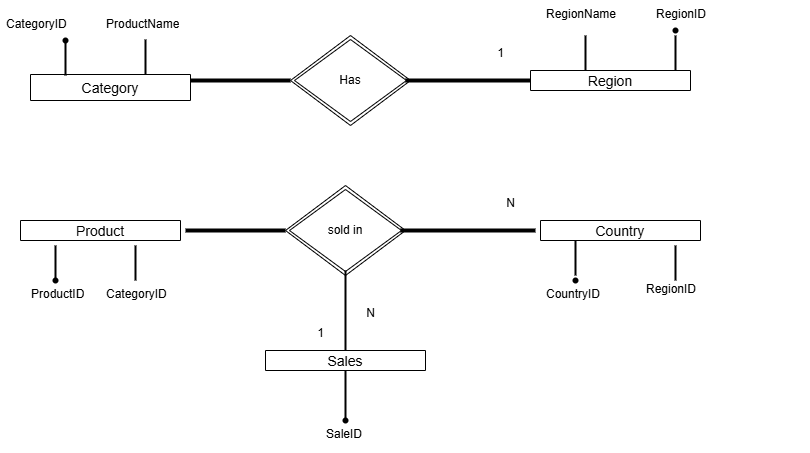

The diagram above was exported from draw.io. Its source (the exported page's mxGraphModel, read from the mxfile embedded in the PNG):
<mxGraphModel dx="784" dy="1110" grid="1" gridSize="10" guides="1" tooltips="1" connect="1" arrows="1" fold="1" page="1" pageScale="1" pageWidth="850" pageHeight="1100" math="0" shadow="0" extFonts="Permanent Marker^https://fonts.googleapis.com/css?family=Permanent+Marker">
  <root>
    <mxCell id="0" />
    <mxCell id="1" parent="0" />
    <mxCell id="RzM17FGeZDMvMDUPGRiQ-1" value="Sales" style="swimlane;fontStyle=0;childLayout=stackLayout;horizontal=1;startSize=26;horizontalStack=0;resizeParent=1;resizeParentMax=0;resizeLast=0;collapsible=1;marginBottom=0;align=center;fontSize=14;" vertex="1" parent="1">
      <mxGeometry x="285" y="590" width="160" height="20" as="geometry" />
    </mxCell>
    <mxCell id="RzM17FGeZDMvMDUPGRiQ-5" value="Country" style="swimlane;fontStyle=0;childLayout=stackLayout;horizontal=1;startSize=26;horizontalStack=0;resizeParent=1;resizeParentMax=0;resizeLast=0;collapsible=1;marginBottom=0;align=center;fontSize=14;" vertex="1" parent="1">
      <mxGeometry x="560" y="460" width="160" height="20" as="geometry" />
    </mxCell>
    <mxCell id="RzM17FGeZDMvMDUPGRiQ-9" value="Product" style="swimlane;fontStyle=0;childLayout=stackLayout;horizontal=1;startSize=26;horizontalStack=0;resizeParent=1;resizeParentMax=0;resizeLast=0;collapsible=1;marginBottom=0;align=center;fontSize=14;" vertex="1" parent="1">
      <mxGeometry x="40" y="460" width="160" height="20" as="geometry" />
    </mxCell>
    <mxCell id="RzM17FGeZDMvMDUPGRiQ-13" value="Region" style="swimlane;fontStyle=0;childLayout=stackLayout;horizontal=1;startSize=26;horizontalStack=0;resizeParent=1;resizeParentMax=0;resizeLast=0;collapsible=1;marginBottom=0;align=center;fontSize=14;" vertex="1" parent="1">
      <mxGeometry x="550" y="310" width="160" height="20" as="geometry" />
    </mxCell>
    <mxCell id="RzM17FGeZDMvMDUPGRiQ-17" value="Category" style="swimlane;fontStyle=0;childLayout=stackLayout;horizontal=1;startSize=26;horizontalStack=0;resizeParent=1;resizeParentMax=0;resizeLast=0;collapsible=1;marginBottom=0;align=center;fontSize=14;" vertex="1" parent="1">
      <mxGeometry x="50" y="314" width="160" height="26" as="geometry" />
    </mxCell>
    <mxCell id="RzM17FGeZDMvMDUPGRiQ-21" value="Has" style="shape=rhombus;double=1;perimeter=rhombusPerimeter;whiteSpace=wrap;html=1;align=center;" vertex="1" parent="1">
      <mxGeometry x="310" y="275" width="120" height="90" as="geometry" />
    </mxCell>
    <mxCell id="RzM17FGeZDMvMDUPGRiQ-22" value="sold in" style="shape=rhombus;double=1;perimeter=rhombusPerimeter;whiteSpace=wrap;html=1;align=center;" vertex="1" parent="1">
      <mxGeometry x="305" y="425" width="120" height="90" as="geometry" />
    </mxCell>
    <mxCell id="RzM17FGeZDMvMDUPGRiQ-24" value="" style="line;strokeWidth=4;html=1;perimeter=backbonePerimeter;points=[];outlineConnect=0;" vertex="1" parent="1">
      <mxGeometry x="210" y="315" width="100" height="10" as="geometry" />
    </mxCell>
    <mxCell id="RzM17FGeZDMvMDUPGRiQ-25" value="" style="line;strokeWidth=4;html=1;perimeter=backbonePerimeter;points=[];outlineConnect=0;" vertex="1" parent="1">
      <mxGeometry x="425" y="315" width="125" height="10" as="geometry" />
    </mxCell>
    <mxCell id="RzM17FGeZDMvMDUPGRiQ-26" value="" style="line;strokeWidth=4;html=1;perimeter=backbonePerimeter;points=[];outlineConnect=0;" vertex="1" parent="1">
      <mxGeometry x="420" y="465" width="135" height="10" as="geometry" />
    </mxCell>
    <mxCell id="RzM17FGeZDMvMDUPGRiQ-27" value="" style="line;strokeWidth=4;html=1;perimeter=backbonePerimeter;points=[];outlineConnect=0;" vertex="1" parent="1">
      <mxGeometry x="205" y="465" width="100" height="10" as="geometry" />
    </mxCell>
    <mxCell id="RzM17FGeZDMvMDUPGRiQ-28" value="" style="line;strokeWidth=2;direction=south;html=1;" vertex="1" parent="1">
      <mxGeometry x="360" y="510" width="10" height="80" as="geometry" />
    </mxCell>
    <mxCell id="RzM17FGeZDMvMDUPGRiQ-18" value="CategoryID" style="text;strokeColor=none;fillColor=none;spacingLeft=4;spacingRight=4;overflow=hidden;rotatable=0;points=[[0,0.5],[1,0.5]];portConstraint=eastwest;fontSize=12;whiteSpace=wrap;html=1;" vertex="1" parent="1">
      <mxGeometry x="20" y="250" width="160" height="30" as="geometry" />
    </mxCell>
    <mxCell id="RzM17FGeZDMvMDUPGRiQ-19" value="ProductName" style="text;strokeColor=none;fillColor=none;spacingLeft=4;spacingRight=4;overflow=hidden;rotatable=0;points=[[0,0.5],[1,0.5]];portConstraint=eastwest;fontSize=12;whiteSpace=wrap;html=1;" vertex="1" parent="1">
      <mxGeometry x="120" y="250" width="160" height="30" as="geometry" />
    </mxCell>
    <mxCell id="RzM17FGeZDMvMDUPGRiQ-14" value="RegionID" style="text;strokeColor=none;fillColor=none;spacingLeft=4;spacingRight=4;overflow=hidden;rotatable=0;points=[[0,0.5],[1,0.5]];portConstraint=eastwest;fontSize=12;whiteSpace=wrap;html=1;" vertex="1" parent="1">
      <mxGeometry x="670" y="240" width="160" height="30" as="geometry" />
    </mxCell>
    <mxCell id="RzM17FGeZDMvMDUPGRiQ-15" value="RegionName" style="text;strokeColor=none;fillColor=none;spacingLeft=4;spacingRight=4;overflow=hidden;rotatable=0;points=[[0,0.5],[1,0.5]];portConstraint=eastwest;fontSize=12;whiteSpace=wrap;html=1;" vertex="1" parent="1">
      <mxGeometry x="560" y="240" width="90" height="30" as="geometry" />
    </mxCell>
    <mxCell id="RzM17FGeZDMvMDUPGRiQ-10" value="ProductID" style="text;strokeColor=none;fillColor=none;spacingLeft=4;spacingRight=4;overflow=hidden;rotatable=0;points=[[0,0.5],[1,0.5]];portConstraint=eastwest;fontSize=12;whiteSpace=wrap;html=1;" vertex="1" parent="1">
      <mxGeometry x="45" y="520" width="160" height="30" as="geometry" />
    </mxCell>
    <mxCell id="RzM17FGeZDMvMDUPGRiQ-11" value="CategoryID" style="text;strokeColor=none;fillColor=none;spacingLeft=4;spacingRight=4;overflow=hidden;rotatable=0;points=[[0,0.5],[1,0.5]];portConstraint=eastwest;fontSize=12;whiteSpace=wrap;html=1;" vertex="1" parent="1">
      <mxGeometry x="120" y="520" width="160" height="30" as="geometry" />
    </mxCell>
    <mxCell id="RzM17FGeZDMvMDUPGRiQ-6" value="CountryID" style="text;strokeColor=none;fillColor=none;spacingLeft=4;spacingRight=4;overflow=hidden;rotatable=0;points=[[0,0.5],[1,0.5]];portConstraint=eastwest;fontSize=12;whiteSpace=wrap;html=1;" vertex="1" parent="1">
      <mxGeometry x="560" y="520" width="160" height="30" as="geometry" />
    </mxCell>
    <mxCell id="RzM17FGeZDMvMDUPGRiQ-7" value="RegionID" style="text;strokeColor=none;fillColor=none;spacingLeft=4;spacingRight=4;overflow=hidden;rotatable=0;points=[[0,0.5],[1,0.5]];portConstraint=eastwest;fontSize=12;whiteSpace=wrap;html=1;" vertex="1" parent="1">
      <mxGeometry x="660" y="515" width="160" height="30" as="geometry" />
    </mxCell>
    <mxCell id="RzM17FGeZDMvMDUPGRiQ-2" value="SaleID" style="text;strokeColor=none;fillColor=none;spacingLeft=4;spacingRight=4;overflow=hidden;rotatable=0;points=[[0,0.5],[1,0.5]];portConstraint=eastwest;fontSize=12;whiteSpace=wrap;html=1;" vertex="1" parent="1">
      <mxGeometry x="340" y="660" width="160" height="30" as="geometry" />
    </mxCell>
    <mxCell id="RzM17FGeZDMvMDUPGRiQ-33" value="" style="line;strokeWidth=2;direction=south;html=1;" vertex="1" parent="1">
      <mxGeometry x="80" y="280" width="10" height="35" as="geometry" />
    </mxCell>
    <mxCell id="RzM17FGeZDMvMDUPGRiQ-34" value="" style="line;strokeWidth=2;direction=south;html=1;" vertex="1" parent="1">
      <mxGeometry x="160" y="279" width="10" height="35" as="geometry" />
    </mxCell>
    <mxCell id="RzM17FGeZDMvMDUPGRiQ-43" value="" style="line;strokeWidth=2;direction=south;html=1;" vertex="1" parent="1">
      <mxGeometry x="690" y="275" width="10" height="35" as="geometry" />
    </mxCell>
    <mxCell id="RzM17FGeZDMvMDUPGRiQ-45" value="" style="line;strokeWidth=2;direction=south;html=1;" vertex="1" parent="1">
      <mxGeometry x="600" y="275" width="10" height="35" as="geometry" />
    </mxCell>
    <mxCell id="RzM17FGeZDMvMDUPGRiQ-55" value="" style="line;strokeWidth=2;direction=south;html=1;" vertex="1" parent="1">
      <mxGeometry x="70" y="485" width="10" height="35" as="geometry" />
    </mxCell>
    <mxCell id="RzM17FGeZDMvMDUPGRiQ-56" value="" style="line;strokeWidth=2;direction=south;html=1;" vertex="1" parent="1">
      <mxGeometry x="150" y="485" width="10" height="35" as="geometry" />
    </mxCell>
    <mxCell id="RzM17FGeZDMvMDUPGRiQ-57" value="" style="line;strokeWidth=2;direction=south;html=1;" vertex="1" parent="1">
      <mxGeometry x="590" y="480" width="10" height="35" as="geometry" />
    </mxCell>
    <mxCell id="RzM17FGeZDMvMDUPGRiQ-58" value="" style="line;strokeWidth=2;direction=south;html=1;" vertex="1" parent="1">
      <mxGeometry x="690" y="485" width="10" height="35" as="geometry" />
    </mxCell>
    <mxCell id="RzM17FGeZDMvMDUPGRiQ-66" value="" style="line;strokeWidth=2;direction=south;html=1;" vertex="1" parent="1">
      <mxGeometry x="360" y="610" width="10" height="50" as="geometry" />
    </mxCell>
    <mxCell id="RzM17FGeZDMvMDUPGRiQ-69" value="1" style="text;html=1;align=center;verticalAlign=middle;resizable=0;points=[];autosize=1;strokeColor=none;fillColor=none;" vertex="1" parent="1">
      <mxGeometry x="325" y="558" width="30" height="30" as="geometry" />
    </mxCell>
    <mxCell id="RzM17FGeZDMvMDUPGRiQ-70" value="N" style="text;html=1;align=center;verticalAlign=middle;resizable=0;points=[];autosize=1;strokeColor=none;fillColor=none;" vertex="1" parent="1">
      <mxGeometry x="375" y="538" width="30" height="30" as="geometry" />
    </mxCell>
    <mxCell id="RzM17FGeZDMvMDUPGRiQ-71" value="N" style="text;html=1;align=center;verticalAlign=middle;resizable=0;points=[];autosize=1;strokeColor=none;fillColor=none;" vertex="1" parent="1">
      <mxGeometry x="515" y="428" width="30" height="30" as="geometry" />
    </mxCell>
    <mxCell id="RzM17FGeZDMvMDUPGRiQ-72" value="1" style="text;html=1;align=center;verticalAlign=middle;resizable=0;points=[];autosize=1;strokeColor=none;fillColor=none;" vertex="1" parent="1">
      <mxGeometry x="505" y="278" width="30" height="30" as="geometry" />
    </mxCell>
    <mxCell id="RzM17FGeZDMvMDUPGRiQ-73" value="" style="shape=waypoint;sketch=0;fillStyle=solid;size=6;pointerEvents=1;points=[];fillColor=none;resizable=0;rotatable=0;perimeter=centerPerimeter;snapToPoint=1;" vertex="1" parent="1">
      <mxGeometry x="75" y="270" width="20" height="20" as="geometry" />
    </mxCell>
    <mxCell id="RzM17FGeZDMvMDUPGRiQ-74" value="" style="shape=waypoint;sketch=0;fillStyle=solid;size=6;pointerEvents=1;points=[];fillColor=none;resizable=0;rotatable=0;perimeter=centerPerimeter;snapToPoint=1;" vertex="1" parent="1">
      <mxGeometry x="65" y="510" width="20" height="20" as="geometry" />
    </mxCell>
    <mxCell id="RzM17FGeZDMvMDUPGRiQ-75" value="" style="shape=waypoint;sketch=0;fillStyle=solid;size=6;pointerEvents=1;points=[];fillColor=none;resizable=0;rotatable=0;perimeter=centerPerimeter;snapToPoint=1;" vertex="1" parent="1">
      <mxGeometry x="685" y="260" width="20" height="20" as="geometry" />
    </mxCell>
    <mxCell id="RzM17FGeZDMvMDUPGRiQ-76" value="" style="shape=waypoint;sketch=0;fillStyle=solid;size=6;pointerEvents=1;points=[];fillColor=none;resizable=0;rotatable=0;perimeter=centerPerimeter;snapToPoint=1;" vertex="1" parent="1">
      <mxGeometry x="585" y="510" width="20" height="20" as="geometry" />
    </mxCell>
    <mxCell id="RzM17FGeZDMvMDUPGRiQ-77" value="" style="shape=waypoint;sketch=0;fillStyle=solid;size=6;pointerEvents=1;points=[];fillColor=none;resizable=0;rotatable=0;perimeter=centerPerimeter;snapToPoint=1;" vertex="1" parent="1">
      <mxGeometry x="355" y="650" width="20" height="20" as="geometry" />
    </mxCell>
  </root>
</mxGraphModel>